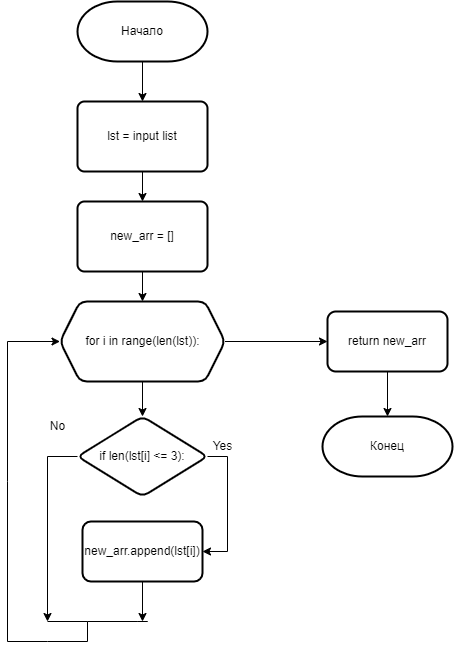

The diagram above was exported from draw.io. Its source (the exported page's mxGraphModel, read from the mxfile embedded in the PNG):
<mxGraphModel dx="1072" dy="479" grid="1" gridSize="10" guides="1" tooltips="1" connect="1" arrows="1" fold="1" page="1" pageScale="1" pageWidth="827" pageHeight="1169" math="0" shadow="0">
  <root>
    <mxCell id="WIyWlLk6GJQsqaUBKTNV-0" />
    <mxCell id="WIyWlLk6GJQsqaUBKTNV-1" parent="WIyWlLk6GJQsqaUBKTNV-0" />
    <mxCell id="QGfwPaJlHuBaxA5SMaeT-6" value="" style="edgeStyle=orthogonalEdgeStyle;rounded=0;orthogonalLoop=1;jettySize=auto;html=1;" edge="1" parent="WIyWlLk6GJQsqaUBKTNV-1" target="QGfwPaJlHuBaxA5SMaeT-5">
      <mxGeometry relative="1" as="geometry">
        <mxPoint x="345" y="150" as="sourcePoint" />
      </mxGeometry>
    </mxCell>
    <mxCell id="QGfwPaJlHuBaxA5SMaeT-8" value="" style="edgeStyle=orthogonalEdgeStyle;rounded=0;orthogonalLoop=1;jettySize=auto;html=1;" edge="1" parent="WIyWlLk6GJQsqaUBKTNV-1" source="QGfwPaJlHuBaxA5SMaeT-5" target="QGfwPaJlHuBaxA5SMaeT-7">
      <mxGeometry relative="1" as="geometry" />
    </mxCell>
    <mxCell id="QGfwPaJlHuBaxA5SMaeT-5" value="lst = input list" style="rounded=1;whiteSpace=wrap;html=1;absoluteArcSize=1;arcSize=14;strokeWidth=2;" vertex="1" parent="WIyWlLk6GJQsqaUBKTNV-1">
      <mxGeometry x="280" y="190" width="130" height="70" as="geometry" />
    </mxCell>
    <mxCell id="QGfwPaJlHuBaxA5SMaeT-10" value="" style="edgeStyle=orthogonalEdgeStyle;rounded=0;orthogonalLoop=1;jettySize=auto;html=1;" edge="1" parent="WIyWlLk6GJQsqaUBKTNV-1" source="QGfwPaJlHuBaxA5SMaeT-7" target="QGfwPaJlHuBaxA5SMaeT-9">
      <mxGeometry relative="1" as="geometry" />
    </mxCell>
    <mxCell id="QGfwPaJlHuBaxA5SMaeT-7" value="new_arr = []" style="rounded=1;whiteSpace=wrap;html=1;absoluteArcSize=1;arcSize=14;strokeWidth=2;" vertex="1" parent="WIyWlLk6GJQsqaUBKTNV-1">
      <mxGeometry x="280" y="290" width="130" height="70" as="geometry" />
    </mxCell>
    <mxCell id="QGfwPaJlHuBaxA5SMaeT-12" value="" style="edgeStyle=orthogonalEdgeStyle;rounded=0;orthogonalLoop=1;jettySize=auto;html=1;" edge="1" parent="WIyWlLk6GJQsqaUBKTNV-1" source="QGfwPaJlHuBaxA5SMaeT-9" target="QGfwPaJlHuBaxA5SMaeT-11">
      <mxGeometry relative="1" as="geometry" />
    </mxCell>
    <mxCell id="QGfwPaJlHuBaxA5SMaeT-37" value="" style="edgeStyle=orthogonalEdgeStyle;rounded=0;orthogonalLoop=1;jettySize=auto;html=1;" edge="1" parent="WIyWlLk6GJQsqaUBKTNV-1" source="QGfwPaJlHuBaxA5SMaeT-9" target="QGfwPaJlHuBaxA5SMaeT-36">
      <mxGeometry relative="1" as="geometry" />
    </mxCell>
    <mxCell id="QGfwPaJlHuBaxA5SMaeT-9" value="for i in range(len(lst)):" style="shape=hexagon;perimeter=hexagonPerimeter2;whiteSpace=wrap;html=1;fixedSize=1;rounded=1;arcSize=14;strokeWidth=2;" vertex="1" parent="WIyWlLk6GJQsqaUBKTNV-1">
      <mxGeometry x="262.5" y="390" width="165" height="80" as="geometry" />
    </mxCell>
    <mxCell id="QGfwPaJlHuBaxA5SMaeT-14" value="" style="edgeStyle=orthogonalEdgeStyle;rounded=0;orthogonalLoop=1;jettySize=auto;html=1;" edge="1" parent="WIyWlLk6GJQsqaUBKTNV-1" source="QGfwPaJlHuBaxA5SMaeT-11" target="QGfwPaJlHuBaxA5SMaeT-13">
      <mxGeometry relative="1" as="geometry">
        <Array as="points">
          <mxPoint x="430" y="545" />
        </Array>
      </mxGeometry>
    </mxCell>
    <mxCell id="QGfwPaJlHuBaxA5SMaeT-26" style="edgeStyle=orthogonalEdgeStyle;rounded=0;orthogonalLoop=1;jettySize=auto;html=1;" edge="1" parent="WIyWlLk6GJQsqaUBKTNV-1" source="QGfwPaJlHuBaxA5SMaeT-11">
      <mxGeometry relative="1" as="geometry">
        <mxPoint x="250" y="710" as="targetPoint" />
      </mxGeometry>
    </mxCell>
    <mxCell id="QGfwPaJlHuBaxA5SMaeT-11" value="if len(lst[i] &amp;lt;= 3):" style="rhombus;whiteSpace=wrap;html=1;rounded=1;arcSize=14;strokeWidth=2;" vertex="1" parent="WIyWlLk6GJQsqaUBKTNV-1">
      <mxGeometry x="280" y="505" width="130" height="80" as="geometry" />
    </mxCell>
    <mxCell id="QGfwPaJlHuBaxA5SMaeT-28" style="edgeStyle=orthogonalEdgeStyle;rounded=0;orthogonalLoop=1;jettySize=auto;html=1;" edge="1" parent="WIyWlLk6GJQsqaUBKTNV-1" source="QGfwPaJlHuBaxA5SMaeT-13">
      <mxGeometry relative="1" as="geometry">
        <mxPoint x="345" y="710" as="targetPoint" />
      </mxGeometry>
    </mxCell>
    <mxCell id="QGfwPaJlHuBaxA5SMaeT-13" value="new_arr.append(lst[i])" style="whiteSpace=wrap;html=1;rounded=1;arcSize=14;strokeWidth=2;" vertex="1" parent="WIyWlLk6GJQsqaUBKTNV-1">
      <mxGeometry x="285" y="610" width="120" height="60" as="geometry" />
    </mxCell>
    <mxCell id="QGfwPaJlHuBaxA5SMaeT-22" value="Yes&lt;br&gt;" style="text;html=1;align=center;verticalAlign=middle;resizable=0;points=[];autosize=1;strokeColor=none;fillColor=none;" vertex="1" parent="WIyWlLk6GJQsqaUBKTNV-1">
      <mxGeometry x="405" y="520" width="40" height="30" as="geometry" />
    </mxCell>
    <mxCell id="QGfwPaJlHuBaxA5SMaeT-23" value="No" style="text;html=1;align=center;verticalAlign=middle;resizable=0;points=[];autosize=1;strokeColor=none;fillColor=none;" vertex="1" parent="WIyWlLk6GJQsqaUBKTNV-1">
      <mxGeometry x="240" y="500" width="40" height="30" as="geometry" />
    </mxCell>
    <mxCell id="QGfwPaJlHuBaxA5SMaeT-24" value="" style="endArrow=none;html=1;rounded=0;" edge="1" parent="WIyWlLk6GJQsqaUBKTNV-1">
      <mxGeometry width="50" height="50" relative="1" as="geometry">
        <mxPoint x="250" y="710" as="sourcePoint" />
        <mxPoint x="340" y="710" as="targetPoint" />
        <Array as="points">
          <mxPoint x="290" y="710" />
          <mxPoint x="340" y="710" />
          <mxPoint x="350" y="710" />
        </Array>
      </mxGeometry>
    </mxCell>
    <mxCell id="QGfwPaJlHuBaxA5SMaeT-31" value="" style="endArrow=classic;html=1;rounded=0;entryX=0;entryY=0.5;entryDx=0;entryDy=0;" edge="1" parent="WIyWlLk6GJQsqaUBKTNV-1" target="QGfwPaJlHuBaxA5SMaeT-9">
      <mxGeometry width="50" height="50" relative="1" as="geometry">
        <mxPoint x="290" y="710" as="sourcePoint" />
        <mxPoint x="350" y="730" as="targetPoint" />
        <Array as="points">
          <mxPoint x="290" y="730" />
          <mxPoint x="250" y="730" />
          <mxPoint x="210" y="730" />
          <mxPoint x="210" y="570" />
          <mxPoint x="210" y="430" />
        </Array>
      </mxGeometry>
    </mxCell>
    <mxCell id="QGfwPaJlHuBaxA5SMaeT-38" value="" style="edgeStyle=orthogonalEdgeStyle;rounded=0;orthogonalLoop=1;jettySize=auto;html=1;" edge="1" parent="WIyWlLk6GJQsqaUBKTNV-1" source="QGfwPaJlHuBaxA5SMaeT-36">
      <mxGeometry relative="1" as="geometry">
        <mxPoint x="590" y="505" as="targetPoint" />
      </mxGeometry>
    </mxCell>
    <mxCell id="QGfwPaJlHuBaxA5SMaeT-36" value="return new_arr" style="whiteSpace=wrap;html=1;rounded=1;arcSize=14;strokeWidth=2;" vertex="1" parent="WIyWlLk6GJQsqaUBKTNV-1">
      <mxGeometry x="530" y="400" width="120" height="60" as="geometry" />
    </mxCell>
    <mxCell id="QGfwPaJlHuBaxA5SMaeT-39" value="Начало" style="strokeWidth=2;html=1;shape=mxgraph.flowchart.terminator;whiteSpace=wrap;" vertex="1" parent="WIyWlLk6GJQsqaUBKTNV-1">
      <mxGeometry x="280" y="90" width="130" height="60" as="geometry" />
    </mxCell>
    <mxCell id="QGfwPaJlHuBaxA5SMaeT-40" value="Конец" style="strokeWidth=2;html=1;shape=mxgraph.flowchart.terminator;whiteSpace=wrap;" vertex="1" parent="WIyWlLk6GJQsqaUBKTNV-1">
      <mxGeometry x="525" y="505" width="130" height="60" as="geometry" />
    </mxCell>
  </root>
</mxGraphModel>